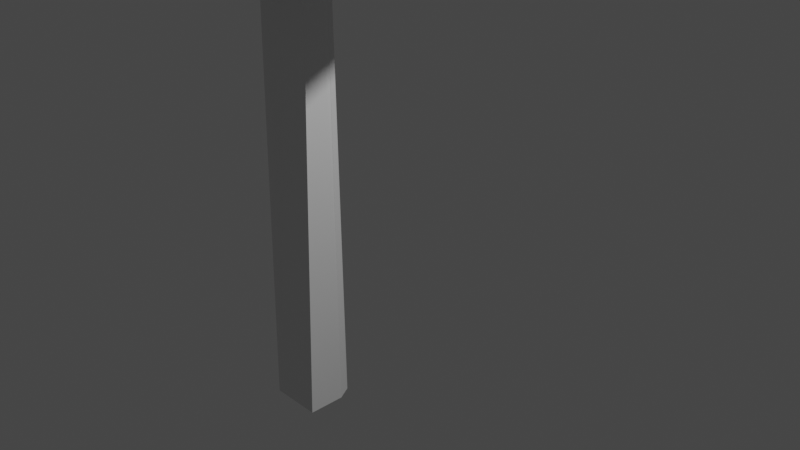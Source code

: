 # Source: pine_tree_1.blend  (saved by Blender 2.81.16; exported with 4.5.12 LTS)
import bpy
from mathutils import Matrix  # noqa: F401  (used for matrix-valued properties, if any)

bpy.ops.wm.read_factory_settings(use_empty=True)
scene = bpy.context.scene
scene.name = 'Scene'

# ---- collections
col_collection = bpy.data.collections.new('Collection'); scene.collection.children.link(col_collection)

# ---- materials (node trees are filled in below, after node groups)
mat_material = bpy.data.materials.new('Material')
mat_material.alpha_threshold = 0.0
mat_material.use_transparent_shadow = False
mat_material.line_color = (0.0, 0.0, 0.0, 1.0)
mat_material_001 = bpy.data.materials.new('Material.001')
mat_material_001.alpha_threshold = 0.0
mat_material_001.use_transparent_shadow = False
mat_material_001.line_color = (0.0, 0.0, 0.0, 1.0)

# ---- material node trees
mat_material.use_nodes = True; mat_material.node_tree.nodes.clear()
_N = mat_material.node_tree.nodes; _L = mat_material.node_tree.links
n0 = _N.new('ShaderNodeOutputMaterial'); n0.name = 'Material Output'; n0.location = (300, 300)
n1 = _N.new('ShaderNodeBsdfPrincipled'); n1.name = 'Principled BSDF'; n1.location = (10, 300)
n1.distribution = 'GGX'
n1.subsurface_method = 'BURLEY'
n1.inputs[2].default_value = 0.4
n1.inputs[3].default_value = 1.45
n1.inputs[27].default_value = (0.0, 0.0, 0.0, 1.0)
n1.inputs[28].default_value = 1.0
_L.new(n1.outputs[0], n0.inputs[0])
n0.is_active_output = True
mat_material_001.use_nodes = True; mat_material_001.node_tree.nodes.clear()
_N = mat_material_001.node_tree.nodes; _L = mat_material_001.node_tree.links
n0 = _N.new('ShaderNodeOutputMaterial'); n0.name = 'Material Output'; n0.location = (300, 300)
n1 = _N.new('ShaderNodeBsdfPrincipled'); n1.name = 'Principled BSDF'; n1.location = (10, 300)
n1.distribution = 'GGX'
n1.subsurface_method = 'BURLEY'
n1.inputs[2].default_value = 0.4
n1.inputs[3].default_value = 1.45
n1.inputs[27].default_value = (0.0, 0.0, 0.0, 1.0)
n1.inputs[28].default_value = 1.0
_L.new(n1.outputs[0], n0.inputs[0])
n0.is_active_output = True

# ---- world
world_world = bpy.data.worlds.new('World'); scene.world = world_world
world_world.use_nodes = True; world_world.node_tree.nodes.clear()
_N = world_world.node_tree.nodes; _L = world_world.node_tree.links
n0 = _N.new('ShaderNodeOutputWorld'); n0.name = 'World Output'; n0.location = (300, 300)
n1 = _N.new('ShaderNodeBackground'); n1.name = 'Background'; n1.location = (10, 300)
n1.inputs[0].default_value = (0.05088, 0.05088, 0.05088, 1.0)
_L.new(n1.outputs[0], n0.inputs[0])
n0.is_active_output = True
world_world.color = (0.05088, 0.05088, 0.05088)
world_world.use_sun_shadow = False
world_world.sun_shadow_jitter_overblur = 0.0

# ---- cameras
cam_camera = bpy.data.cameras.new('Camera')
cam_camera.clip_end = 100.0
cam_camera.ortho_scale = 7.314

# ---- lights
light_light = bpy.data.lights.new('Light', 'POINT')
light_light.transmission_factor = 0.0
light_light.energy = 1000.0
light_light.shadow_soft_size = 0.1
light_light.shadow_maximum_resolution = 0.006
light_light.use_absolute_resolution = True

# ---- meshes
me_cube = bpy.data.meshes.new('Cube')
me_cube.from_pydata([(1.272, -0.3986, 0.9673), (1.0, -1.0, -1.0), (-0.2963, 0.637, 0.9392), (-1.0, 1.0, -1.0), (-0.6078, -0.9893, 0.9687), (-1.0, -1.0, -1.0), (-0.6082, -0.9893, 0.9663), (-0.5778, -0.9798, 0.9687), (0.6172, 0.03365, 1.061), (0.7009, 1.0, -1.0), (1.0, 0.4354, -1.0), (1.112, 0.0668, 0.9667), (0.7121, 0.4569, 0.9603)], [], [(1, 0, 7, 6, 5), (5, 6, 4, 2, 3), (3, 9, 10, 1, 5), (3, 2, 12, 9), (0, 8, 7), (6, 7, 4), (7, 8, 2, 4), (11, 8, 0), (9, 12, 8, 11, 10), (8, 12, 2), (10, 11, 0, 1)])
_uv = me_cube.uv_layers.new(name='UVMap')
_uv.uv.foreach_set('vector', [0.375, 0.75, 0.625, 0.75, 0.625, 0.996, 0.6247, 1.0, 0.375, 1.0, 0.375, 0.0, 0.6247, 0.0, 0.625, 0.0, 0.625, 0.25, 0.375, 0.25, 0.125, 0.5, 0.3376, 0.5, 0.375, 0.5706, 0.375, 0.75, 0.125, 0.75, 0.375, 0.25, 0.625, 0.25, 0.625, 0.445, 0.375, 0.4626, 0.625, 0.75, 0.7293, 0.6457, 0.871, 0.75, 0.6247, 1.0, 0.625, 0.996, 0.625, 1.0, 0.871, 0.75, 0.7293, 0.6457, 0.875, 0.5, 0.875, 0.75, 0.625, 0.6054, 0.7293, 0.6457, 0.625, 0.75, 0.3376, 0.5, 0.68, 0.5, 0.7293, 0.6457, 0.625, 0.6054, 0.375, 0.5706, 0.7293, 0.6457, 0.68, 0.5, 0.875, 0.5, 0.375, 0.5706, 0.625, 0.6054, 0.625, 0.75, 0.375, 0.75])
me_cube.materials.append(mat_material)
me_cube.use_remesh_preserve_volume = False
me_cube.use_remesh_preserve_attributes = False
me_cube.use_mirror_vertex_groups = False
me_cube.update()
me_cone = bpy.data.meshes.new('Cone')
me_cone.from_pydata([(0.0, 1.0, -1.0), (0.5764, 0.8626, -0.9994), (1.019, 0.1003, -0.9998), (0.6687, -0.8148, -0.9988), (-3.258e-07, -1.0, -1.0), (-0.6687, -0.8148, -0.9988), (0.0, 0.0, 1.0), (-1.019, 0.1003, -0.9998), (-0.5764, 0.8626, -0.9994), (4.768e-07, 0.08609, -0.7014)], [], [(0, 6, 1), (1, 6, 2), (2, 6, 3), (3, 6, 4), (4, 6, 5), (5, 6, 7), (7, 6, 8), (8, 6, 0), (8, 9, 5, 7), (5, 9, 3, 4), (3, 9, 1, 2), (9, 8, 0, 1)])
_uv = me_cone.uv_layers.new(name='UVMap')
_uv.uv.foreach_set('vector', [0.25, 0.49, 0.25, 0.25, 0.3787, 0.4417, 0.3787, 0.4417, 0.25, 0.25, 0.4831, 0.273, 0.4831, 0.273, 0.25, 0.25, 0.3939, 0.07483, 0.3939, 0.07483, 0.25, 0.25, 0.25, 0.01, 0.25, 0.01, 0.25, 0.25, 0.1061, 0.07483, 0.1061, 0.07483, 0.25, 0.25, 0.01687, 0.273, 0.01687, 0.273, 0.25, 0.25, 0.1213, 0.4417, 0.1213, 0.4417, 0.25, 0.25, 0.25, 0.49, 0.6213, 0.4417, 0.7525, 0.2718, 0.6061, 0.07483, 0.5169, 0.273, 0.6061, 0.07483, 0.7525, 0.2718, 0.8939, 0.07483, 0.75, 0.01, 0.8939, 0.07483, 0.7525, 0.2718, 0.8787, 0.4417, 0.9831, 0.273, 0.7525, 0.2718, 0.6213, 0.4417, 0.75, 0.49, 0.8787, 0.4417])
me_cone.use_remesh_fix_poles = True
me_cone.use_remesh_preserve_attributes = False
me_cone.use_mirror_vertex_groups = False
me_cone.update()
me_cone_001 = bpy.data.meshes.new('Cone.001')
me_cone_001.from_pydata([(0.2024, 1.018, -0.9996), (0.9027, 0.4825, -0.9998), (0.9584, -0.397, -0.9993), (0.3875, -0.9355, -0.9999), (-0.2971, -0.9794, -0.9997), (0.0, 0.0, 1.0), (-1.009, -0.306, -0.999), (-0.7335, 0.7335, -0.9992), (0.1232, 0.1609, 0.3342)], [], [(0, 5, 1), (1, 5, 2), (2, 5, 3), (3, 5, 4), (4, 5, 6), (6, 5, 7), (7, 5, 0), (3, 4, 6, 8, 2), (1, 8, 7, 0), (2, 8, 1), (7, 8, 6)])
_uv = me_cone_001.uv_layers.new(name='UVMap')
_uv.uv.foreach_set('vector', [0.2954, 0.4764, 0.25, 0.25, 0.4566, 0.3604, 0.4566, 0.3604, 0.25, 0.25, 0.4635, 0.1621, 0.4635, 0.1621, 0.25, 0.25, 0.3408, 0.03116, 0.3408, 0.03116, 0.25, 0.25, 0.182, 0.02583, 0.182, 0.02583, 0.25, 0.25, 0.03299, 0.1843, 0.03299, 0.1843, 0.25, 0.25, 0.08713, 0.4136, 0.08713, 0.4136, 0.25, 0.25, 0.2954, 0.4764, 0.8408, 0.03116, 0.682, 0.02583, 0.533, 0.1843, 0.7839, 0.2886, 0.9635, 0.1621, 0.9566, 0.3604, 0.7839, 0.2886, 0.5871, 0.4136, 0.7954, 0.4764, 0.9635, 0.1621, 0.7839, 0.2886, 0.9566, 0.3604, 0.5871, 0.4136, 0.7839, 0.2886, 0.533, 0.1843])
me_cone_001.use_remesh_fix_poles = True
me_cone_001.use_remesh_preserve_attributes = False
me_cone_001.use_mirror_vertex_groups = False
me_cone_001.update()
me_cone_002 = bpy.data.meshes.new('Cone.002')
me_cone_002.from_pydata([(0.0, 1.0, -1.0), (0.5764, 0.8626, -0.9994), (1.019, 0.1003, -0.9998), (0.6687, -0.8148, -0.9988), (-3.258e-07, -1.0, -1.0), (-0.6687, -0.8148, -0.9988), (0.0, 0.0, 1.0), (-1.019, 0.1003, -0.9998), (-0.5764, 0.8626, -0.9994), (-1.466e-07, 0.1003, -0.5195)], [], [(0, 6, 1), (1, 6, 2), (2, 6, 3), (3, 6, 4), (4, 6, 5), (5, 6, 7), (7, 6, 8), (8, 6, 0), (8, 0, 9, 7), (4, 9, 2, 3), (2, 9, 0, 1), (7, 9, 4, 5)])
_uv = me_cone_002.uv_layers.new(name='UVMap')
_uv.uv.foreach_set('vector', [0.25, 0.49, 0.25, 0.25, 0.3787, 0.4417, 0.3787, 0.4417, 0.25, 0.25, 0.4831, 0.273, 0.4831, 0.273, 0.25, 0.25, 0.3939, 0.07483, 0.3939, 0.07483, 0.25, 0.25, 0.25, 0.01, 0.25, 0.01, 0.25, 0.25, 0.1061, 0.07483, 0.1061, 0.07483, 0.25, 0.25, 0.01687, 0.273, 0.01687, 0.273, 0.25, 0.25, 0.1213, 0.4417, 0.1213, 0.4417, 0.25, 0.25, 0.25, 0.49, 0.6213, 0.4417, 0.75, 0.49, 0.75, 0.2741, 0.5169, 0.273, 0.75, 0.01, 0.75, 0.2741, 0.9831, 0.273, 0.8939, 0.07483, 0.9831, 0.273, 0.75, 0.2741, 0.75, 0.49, 0.8787, 0.4417, 0.5169, 0.273, 0.75, 0.2741, 0.75, 0.01, 0.6061, 0.07483])
me_cone_002.use_remesh_fix_poles = True
me_cone_002.use_remesh_preserve_attributes = False
me_cone_002.use_mirror_vertex_groups = False
me_cone_002.update()
me_cube_001 = bpy.data.meshes.new('Cube.001')
me_cube_001.from_pydata([(1.272, -0.3986, 0.9673), (1.0, -1.0, -1.0), (-0.2963, 0.637, 0.9392), (-1.0, 1.0, -1.0), (-0.6078, -0.9893, 0.9687), (-1.0, -1.0, -1.0), (-0.6082, -0.9893, 0.9663), (-0.5778, -0.9798, 0.9687), (0.6172, 0.03365, 1.061), (0.7009, 1.0, -1.0), (1.0, 0.4354, -1.0), (1.112, 0.0668, 0.9667), (0.7121, 0.4569, 0.9603)], [], [(1, 0, 7, 6, 5), (5, 6, 4, 2, 3), (3, 9, 10, 1, 5), (3, 2, 12, 9), (0, 8, 7), (6, 7, 4), (7, 8, 2, 4), (11, 8, 0), (9, 12, 8, 11, 10), (8, 12, 2), (10, 11, 0, 1)])
_uv = me_cube_001.uv_layers.new(name='UVMap')
_uv.uv.foreach_set('vector', [0.375, 0.75, 0.625, 0.75, 0.625, 0.996, 0.6247, 1.0, 0.375, 1.0, 0.375, 0.0, 0.6247, 0.0, 0.625, 0.0, 0.625, 0.25, 0.375, 0.25, 0.125, 0.5, 0.3376, 0.5, 0.375, 0.5706, 0.375, 0.75, 0.125, 0.75, 0.375, 0.25, 0.625, 0.25, 0.625, 0.445, 0.375, 0.4626, 0.625, 0.75, 0.7293, 0.6457, 0.871, 0.75, 0.6247, 1.0, 0.625, 0.996, 0.625, 1.0, 0.871, 0.75, 0.7293, 0.6457, 0.875, 0.5, 0.875, 0.75, 0.625, 0.6054, 0.7293, 0.6457, 0.625, 0.75, 0.3376, 0.5, 0.68, 0.5, 0.7293, 0.6457, 0.625, 0.6054, 0.375, 0.5706, 0.7293, 0.6457, 0.68, 0.5, 0.875, 0.5, 0.375, 0.5706, 0.625, 0.6054, 0.625, 0.75, 0.375, 0.75])
me_cube_001.materials.append(mat_material_001)
me_cube_001.use_remesh_preserve_volume = False
me_cube_001.use_remesh_preserve_attributes = False
me_cube_001.use_mirror_vertex_groups = False
me_cube_001.update()

# ---- objects
ob_cube = bpy.data.objects.new('Cube', me_cube)
ob_light = bpy.data.objects.new('Light', light_light)
ob_camera = bpy.data.objects.new('Camera', cam_camera)
ob_cone = bpy.data.objects.new('Cone', me_cone)
ob_cone_001 = bpy.data.objects.new('Cone.001', me_cone_001)
ob_cone_002 = bpy.data.objects.new('Cone.002', me_cone_002)
ob_cube_001 = bpy.data.objects.new('Cube.001', me_cube_001)

# ---- transforms, parenting, visibility, modifiers, constraints
ob_cube.location = (-0.7408, -0.5751, 3.095)
ob_cube.scale = (0.2866, 0.2866, 5.302)
ob_cube.lock_rotations_4d = False
ob_cube.empty_display_type = 'ARROWS'
ob_cube.lineart.crease_threshold = 0.0
ob_light.location = (4.076, 1.005, 5.904)
ob_light.rotation_euler = (0.6503, 0.05522, 1.866)
ob_light.lock_rotations_4d = False
ob_light.empty_display_type = 'ARROWS'
ob_light.color = (0.0, 0.0, 0.0, 0.0)
ob_light.lineart.crease_threshold = 0.0
ob_camera.location = (7.359, -6.926, 4.958)
ob_camera.rotation_euler = (1.109, 0.0, 0.8149)
ob_camera.lock_rotations_4d = False
ob_camera.empty_display_type = 'ARROWS'
ob_camera.color = (0.0, 0.0, 0.0, 0.0)
ob_camera.display_type = 'WIRE'
ob_camera.lineart.crease_threshold = 0.0
ob_cone.location = (-0.5967, -0.6422, 6.531)
ob_cone.rotation_euler = (-0.001556, 0.0152, -0.0002534)
ob_cone.scale = (2.771, 2.771, 2.771)
ob_cone.lineart.crease_threshold = 0.0
ob_cone_001.location = (-0.5568, -0.5207, 10.88)
ob_cone_001.rotation_euler = (0.001926, -0.00495, 0.0001876)
ob_cone_001.lineart.crease_threshold = 0.0
ob_cone_002.location = (-0.6214, -0.5431, 9.031)
ob_cone_002.rotation_euler = (0.03273, -0.0208, 0.003786)
ob_cone_002.scale = (2.074, 2.074, 2.074)
ob_cone_002.lineart.crease_threshold = 0.0
ob_cube_001.location = (-0.6693, 0.3058, 2.35)
ob_cube_001.rotation_euler = (-1.633, 0.04841, -0.1434)
ob_cube_001.scale = (0.06333, 0.06372, 0.7259)
ob_cube_001.lock_rotations_4d = False
ob_cube_001.empty_display_type = 'ARROWS'
ob_cube_001.lineart.crease_threshold = 0.0

# ---- collection membership
col_collection.objects.link(ob_cube)
col_collection.objects.link(ob_light)
col_collection.objects.link(ob_camera)
col_collection.objects.link(ob_cone)
col_collection.objects.link(ob_cone_001)
col_collection.objects.link(ob_cone_002)
col_collection.objects.link(ob_cube_001)

# ---- scene / render settings (as saved in the file)
scene.camera = ob_camera
scene.frame_start = 1; scene.frame_end = 250; scene.frame_set(1)
scene.render.engine = 'BLENDER_EEVEE_NEXT'
scene.cycles.use_denoising = False
scene.cycles.samples = 128
scene.cycles.sampling_pattern = 'TABULATED_SOBOL'
scene.cycles.use_adaptive_sampling = False
scene.cycles.use_light_tree = False
scene.view_settings.view_transform = 'Filmic'
bpy.context.view_layer.update()
